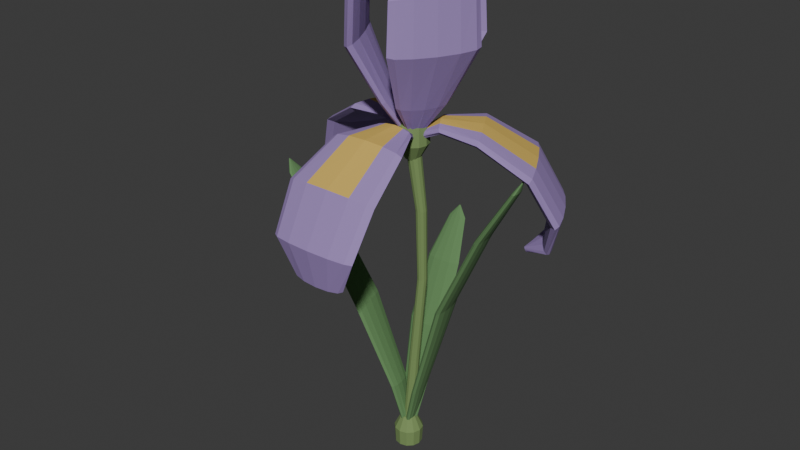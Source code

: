 # Source: source.blend  (saved by Blender 4.3.34; exported with 4.5.12 LTS)
import bpy
from mathutils import Matrix  # noqa: F401  (used for matrix-valued properties, if any)

bpy.ops.wm.read_factory_settings(use_empty=True)
scene = bpy.context.scene
scene.name = 'Scene'

# ---- collections
col_collection = bpy.data.collections.new('Collection'); scene.collection.children.link(col_collection)

# ---- materials (node trees are filled in below, after node groups)
mat_mutedgreenirisstalk = bpy.data.materials.new('MutedGreenIrisStalk')
mat_mutedgreenirisstalk.diffuse_color = (0.19, 0.29, 0.1, 1.0)
mat_deepgreenswordleaves = bpy.data.materials.new('DeepGreenSwordLeaves')
mat_deepgreenswordleaves.diffuse_color = (0.12, 0.25, 0.095, 1.0)
mat_softvioletthickpetals = bpy.data.materials.new('SoftVioletThickPetals')
mat_softvioletthickpetals.diffuse_color = (0.34, 0.23, 0.52, 1.0)
mat_smallmutedgoldenfallmark = bpy.data.materials.new('SmallMutedGoldenFallMark')
mat_smallmutedgoldenfallmark.diffuse_color = (0.68, 0.46, 0.1, 1.0)

# ---- material node trees
mat_mutedgreenirisstalk.use_nodes = True; mat_mutedgreenirisstalk.node_tree.nodes.clear()
_N = mat_mutedgreenirisstalk.node_tree.nodes; _L = mat_mutedgreenirisstalk.node_tree.links
n0 = _N.new('ShaderNodeBsdfPrincipled'); n0.name = 'Principled BSDF'; n0.location = (10, 300)
n0.inputs[0].default_value = (0.19, 0.29, 0.1, 1.0)
n0.inputs[2].default_value = 0.94
n1 = _N.new('ShaderNodeOutputMaterial'); n1.name = 'Material Output'; n1.location = (300, 300)
_L.new(n0.outputs[0], n1.inputs[0])
n1.is_active_output = True
mat_deepgreenswordleaves.use_nodes = True; mat_deepgreenswordleaves.node_tree.nodes.clear()
_N = mat_deepgreenswordleaves.node_tree.nodes; _L = mat_deepgreenswordleaves.node_tree.links
n0 = _N.new('ShaderNodeBsdfPrincipled'); n0.name = 'Principled BSDF'; n0.location = (10, 300)
n0.inputs[0].default_value = (0.12, 0.25, 0.095, 1.0)
n0.inputs[2].default_value = 0.93
n1 = _N.new('ShaderNodeOutputMaterial'); n1.name = 'Material Output'; n1.location = (300, 300)
_L.new(n0.outputs[0], n1.inputs[0])
n1.is_active_output = True
mat_softvioletthickpetals.use_nodes = True; mat_softvioletthickpetals.node_tree.nodes.clear()
_N = mat_softvioletthickpetals.node_tree.nodes; _L = mat_softvioletthickpetals.node_tree.links
n0 = _N.new('ShaderNodeBsdfPrincipled'); n0.name = 'Principled BSDF'; n0.location = (10, 300)
n0.inputs[0].default_value = (0.34, 0.23, 0.52, 1.0)
n0.inputs[2].default_value = 0.93
n1 = _N.new('ShaderNodeOutputMaterial'); n1.name = 'Material Output'; n1.location = (300, 300)
_L.new(n0.outputs[0], n1.inputs[0])
n1.is_active_output = True
mat_smallmutedgoldenfallmark.use_nodes = True; mat_smallmutedgoldenfallmark.node_tree.nodes.clear()
_N = mat_smallmutedgoldenfallmark.node_tree.nodes; _L = mat_smallmutedgoldenfallmark.node_tree.links
n0 = _N.new('ShaderNodeBsdfPrincipled'); n0.name = 'Principled BSDF'; n0.location = (10, 300)
n0.inputs[0].default_value = (0.68, 0.46, 0.1, 1.0)
n0.inputs[2].default_value = 0.94
n1 = _N.new('ShaderNodeOutputMaterial'); n1.name = 'Material Output'; n1.location = (300, 300)
_L.new(n0.outputs[0], n1.inputs[0])
n1.is_active_output = True

# ---- world
world_world = bpy.data.worlds.new('World'); scene.world = world_world
world_world.use_nodes = True; world_world.node_tree.nodes.clear()
_N = world_world.node_tree.nodes; _L = world_world.node_tree.links
n0 = _N.new('ShaderNodeOutputWorld'); n0.name = 'World Output'; n0.location = (300, 300)
n1 = _N.new('ShaderNodeBackground'); n1.name = 'Background'; n1.location = (10, 300)
n1.inputs[0].default_value = (0.05088, 0.05088, 0.05088, 1.0)
_L.new(n1.outputs[0], n0.inputs[0])
n0.is_active_output = True
world_world.color = (0.05088, 0.05088, 0.05088)
world_world.sun_shadow_jitter_overblur = 0.0

# ---- meshes
me_wholesmallirisbasalcrown = bpy.data.meshes.new('WholeSmallIrisBasalCrown')
me_wholesmallirisbasalcrown.from_pydata([(0.03587, 0.05687, 0.0), (0.02985, 0.07937, 0.0), (0.01337, 0.09584, 0.0), (-0.009125, 0.1019, 0.0), (-0.03163, 0.09584, 0.0), (-0.0481, 0.07937, 0.0), (-0.05413, 0.05687, 0.0), (-0.0481, 0.03437, 0.0), (-0.03163, 0.0179, 0.0), (-0.009125, 0.01187, 0.0), (0.01337, 0.0179, 0.0), (0.02985, 0.03437, 0.0), (0.03887, 0.05687, 0.055), (0.03244, 0.08087, 0.055), (0.01487, 0.09844, 0.055), (-0.009125, 0.1049, 0.055), (-0.03313, 0.09844, 0.055), (-0.05069, 0.08087, 0.055), (-0.05713, 0.05687, 0.055), (-0.05069, 0.03287, 0.055), (-0.03313, 0.0153, 0.055), (-0.009125, 0.008868, 0.055), (0.01487, 0.0153, 0.055), (0.03244, 0.03287, 0.055), (0.01687, 0.05687, 0.1), (0.01339, 0.06987, 0.1), (0.003875, 0.07938, 0.1), (-0.009125, 0.08287, 0.1), (-0.02213, 0.07938, 0.1), (-0.03164, 0.06987, 0.1), (-0.03513, 0.05687, 0.1), (-0.03164, 0.04387, 0.1), (-0.02213, 0.03435, 0.1), (-0.009125, 0.03087, 0.1), (0.003875, 0.03435, 0.1), (0.01339, 0.04387, 0.1)], [], [(11, 10, 9, 8, 7, 6, 5, 4, 3, 2, 1, 0), (24, 25, 26, 27, 28, 29, 30, 31, 32, 33, 34, 35), (0, 1, 13, 12), (1, 2, 14, 13), (2, 3, 15, 14), (3, 4, 16, 15), (4, 5, 17, 16), (5, 6, 18, 17), (6, 7, 19, 18), (7, 8, 20, 19), (8, 9, 21, 20), (9, 10, 22, 21), (10, 11, 23, 22), (11, 0, 12, 23), (12, 13, 25, 24), (13, 14, 26, 25), (14, 15, 27, 26), (15, 16, 28, 27), (16, 17, 29, 28), (17, 18, 30, 29), (18, 19, 31, 30), (19, 20, 32, 31), (20, 21, 33, 32), (21, 22, 34, 33), (22, 23, 35, 34), (23, 12, 24, 35)])
me_wholesmallirisbasalcrown.materials.append(mat_mutedgreenirisstalk)
me_wholesmallirisbasalcrown.materials.append(mat_deepgreenswordleaves)
me_wholesmallirisbasalcrown.materials.append(mat_softvioletthickpetals)
me_wholesmallirisbasalcrown.materials.append(mat_smallmutedgoldenfallmark)
me_wholesmallirisbasalcrown.update()
me_wholegentlybentirisflowerstalk = bpy.data.meshes.new('WholeGentlyBentIrisFlowerStalk')
me_wholegentlybentirisflowerstalk.from_pydata([(0.01087, 0.05687, 0.045), (0.008195, 0.06687, 0.045), (0.0008747, 0.07419, 0.045), (-0.009125, 0.07687, 0.045), (-0.01913, 0.07419, 0.045), (-0.02645, 0.06687, 0.045), (-0.02913, 0.05687, 0.045), (-0.02645, 0.04687, 0.045), (-0.01913, 0.03955, 0.045), (-0.009125, 0.03687, 0.045), (0.0008747, 0.03955, 0.045), (0.008195, 0.04687, 0.045), (0.02187, 0.06687, 0.32), (0.0196, 0.07537, 0.32), (0.01337, 0.08159, 0.32), (0.004875, 0.08387, 0.32), (-0.003625, 0.08159, 0.32), (-0.009848, 0.07537, 0.32), (-0.01213, 0.06687, 0.32), (-0.009848, 0.05837, 0.32), (-0.003625, 0.05215, 0.32), (0.004875, 0.04987, 0.32), (0.01337, 0.05215, 0.32), (0.0196, 0.05837, 0.32), (0.04187, 0.07687, 0.62), (0.03973, 0.08487, 0.62), (0.03387, 0.09072, 0.62), (0.02587, 0.09287, 0.62), (0.01787, 0.09072, 0.62), (0.01202, 0.08487, 0.62), (0.009875, 0.07687, 0.62), (0.01202, 0.06887, 0.62), (0.01787, 0.06301, 0.62), (0.02587, 0.06087, 0.62), (0.03387, 0.06301, 0.62), (0.03973, 0.06887, 0.62), (0.04387, 0.06887, 0.86), (0.04146, 0.07787, 0.86), (0.03487, 0.08446, 0.86), (0.02587, 0.08687, 0.86), (0.01687, 0.08446, 0.86), (0.01029, 0.07787, 0.86), (0.007875, 0.06887, 0.86), (0.01029, 0.05987, 0.86), (0.01687, 0.05328, 0.86), (0.02587, 0.05087, 0.86), (0.03487, 0.05328, 0.86), (0.04146, 0.05987, 0.86), (0.02487, 0.05687, 1.08), (0.02166, 0.06887, 1.08), (0.01287, 0.07765, 1.08), (0.0008747, 0.08087, 1.08), (-0.01113, 0.07765, 1.08), (-0.01991, 0.06887, 1.08), (-0.02313, 0.05687, 1.08), (-0.01991, 0.04487, 1.08), (-0.01113, 0.03608, 1.08), (0.0008747, 0.03287, 1.08), (0.01287, 0.03608, 1.08), (0.02166, 0.04487, 1.08)], [], [(11, 10, 9, 8, 7, 6, 5, 4, 3, 2, 1, 0), (48, 49, 50, 51, 52, 53, 54, 55, 56, 57, 58, 59), (0, 1, 13, 12), (1, 2, 14, 13), (2, 3, 15, 14), (3, 4, 16, 15), (4, 5, 17, 16), (5, 6, 18, 17), (6, 7, 19, 18), (7, 8, 20, 19), (8, 9, 21, 20), (9, 10, 22, 21), (10, 11, 23, 22), (11, 0, 12, 23), (12, 13, 25, 24), (13, 14, 26, 25), (14, 15, 27, 26), (15, 16, 28, 27), (16, 17, 29, 28), (17, 18, 30, 29), (18, 19, 31, 30), (19, 20, 32, 31), (20, 21, 33, 32), (21, 22, 34, 33), (22, 23, 35, 34), (23, 12, 24, 35), (24, 25, 37, 36), (25, 26, 38, 37), (26, 27, 39, 38), (27, 28, 40, 39), (28, 29, 41, 40), (29, 30, 42, 41), (30, 31, 43, 42), (31, 32, 44, 43), (32, 33, 45, 44), (33, 34, 46, 45), (34, 35, 47, 46), (35, 24, 36, 47), (36, 37, 49, 48), (37, 38, 50, 49), (38, 39, 51, 50), (39, 40, 52, 51), (40, 41, 53, 52), (41, 42, 54, 53), (42, 43, 55, 54), (43, 44, 56, 55), (44, 45, 57, 56), (45, 46, 58, 57), (46, 47, 59, 58), (47, 36, 48, 59)])
me_wholegentlybentirisflowerstalk.materials.append(mat_mutedgreenirisstalk)
me_wholegentlybentirisflowerstalk.materials.append(mat_deepgreenswordleaves)
me_wholegentlybentirisflowerstalk.materials.append(mat_softvioletthickpetals)
me_wholegentlybentirisflowerstalk.materials.append(mat_smallmutedgoldenfallmark)
me_wholegentlybentirisflowerstalk.update()
me_wholesmallirisflowerreceptacle = bpy.data.meshes.new('WholeSmallIrisFlowerReceptacle')
me_wholesmallirisflowerreceptacle.from_pydata([(0.02387, 0.05687, 1.03), (0.02079, 0.06837, 1.03), (0.01237, 0.07679, 1.03), (0.0008747, 0.07987, 1.03), (-0.01063, 0.07679, 1.03), (-0.01904, 0.06837, 1.03), (-0.02213, 0.05687, 1.03), (-0.01904, 0.04537, 1.03), (-0.01063, 0.03695, 1.03), (0.0008747, 0.03387, 1.03), (0.01237, 0.03695, 1.03), (0.02079, 0.04537, 1.03), (0.05287, 0.05687, 1.08), (0.04591, 0.08287, 1.08), (0.02687, 0.1019, 1.08), (0.0008747, 0.1089, 1.08), (-0.02513, 0.1019, 1.08), (-0.04416, 0.08287, 1.08), (-0.05113, 0.05687, 1.08), (-0.04416, 0.03087, 1.08), (-0.02513, 0.01183, 1.08), (0.0008747, 0.004868, 1.08), (0.02687, 0.01183, 1.08), (0.04591, 0.03087, 1.08), (0.05087, 0.05687, 1.14), (0.04418, 0.08187, 1.14), (0.02587, 0.1002, 1.14), (0.0008747, 0.1069, 1.14), (-0.02413, 0.1002, 1.14), (-0.04243, 0.08187, 1.14), (-0.04913, 0.05687, 1.14), (-0.04243, 0.03187, 1.14), (-0.02413, 0.01357, 1.14), (0.0008747, 0.006868, 1.14), (0.02587, 0.01357, 1.14), (0.04418, 0.03187, 1.14), (0.02587, 0.05687, 1.17), (0.02253, 0.06937, 1.17), (0.01337, 0.07852, 1.17), (0.0008747, 0.08187, 1.17), (-0.01163, 0.07852, 1.17), (-0.02078, 0.06937, 1.17), (-0.02413, 0.05687, 1.17), (-0.02078, 0.04437, 1.17), (-0.01163, 0.03522, 1.17), (0.0008747, 0.03187, 1.17), (0.01337, 0.03522, 1.17), (0.02253, 0.04437, 1.17)], [], [(11, 10, 9, 8, 7, 6, 5, 4, 3, 2, 1, 0), (36, 37, 38, 39, 40, 41, 42, 43, 44, 45, 46, 47), (0, 1, 13, 12), (1, 2, 14, 13), (2, 3, 15, 14), (3, 4, 16, 15), (4, 5, 17, 16), (5, 6, 18, 17), (6, 7, 19, 18), (7, 8, 20, 19), (8, 9, 21, 20), (9, 10, 22, 21), (10, 11, 23, 22), (11, 0, 12, 23), (12, 13, 25, 24), (13, 14, 26, 25), (14, 15, 27, 26), (15, 16, 28, 27), (16, 17, 29, 28), (17, 18, 30, 29), (18, 19, 31, 30), (19, 20, 32, 31), (20, 21, 33, 32), (21, 22, 34, 33), (22, 23, 35, 34), (23, 12, 24, 35), (24, 25, 37, 36), (25, 26, 38, 37), (26, 27, 39, 38), (27, 28, 40, 39), (28, 29, 41, 40), (29, 30, 42, 41), (30, 31, 43, 42), (31, 32, 44, 43), (32, 33, 45, 44), (33, 34, 46, 45), (34, 35, 47, 46), (35, 24, 36, 47)])
me_wholesmallirisflowerreceptacle.materials.append(mat_mutedgreenirisstalk)
me_wholesmallirisflowerreceptacle.materials.append(mat_deepgreenswordleaves)
me_wholesmallirisflowerreceptacle.materials.append(mat_softvioletthickpetals)
me_wholesmallirisflowerreceptacle.materials.append(mat_smallmutedgoldenfallmark)
me_wholesmallirisflowerreceptacle.update()
me_wholereflexeddroopingirisfall0 = bpy.data.meshes.new('WholeReflexedDroopingIrisFall0')
me_wholereflexeddroopingirisfall0.from_pydata([(0.01887, 0.04287, 1.1), (0.01646, 0.04655, 1.107), (0.009875, 0.04924, 1.111), (0.0008747, 0.05023, 1.113), (-0.008125, 0.04924, 1.111), (-0.01471, 0.04655, 1.107), (-0.01713, 0.04287, 1.1), (-0.01471, 0.03919, 1.093), (-0.008125, 0.03649, 1.089), (0.0008747, 0.03551, 1.087), (0.009875, 0.03649, 1.089), (0.01646, 0.03919, 1.093), (0.06487, -0.02813, 1.14), (0.0563, -0.0267, 1.149), (0.03287, -0.02565, 1.155), (0.0008747, -0.02527, 1.158), (-0.03113, -0.02565, 1.155), (-0.05455, -0.0267, 1.149), (-0.06313, -0.02813, 1.14), (-0.05455, -0.02957, 1.131), (-0.03113, -0.03061, 1.125), (0.0008747, -0.031, 1.122), (0.03287, -0.03061, 1.125), (0.0563, -0.02957, 1.131), (0.1259, -0.1431, 1.13), (0.1091, -0.147, 1.14), (0.06337, -0.1499, 1.148), (0.0008747, -0.1509, 1.151), (-0.06163, -0.1499, 1.148), (-0.1074, -0.147, 1.14), (-0.1241, -0.1431, 1.13), (-0.1074, -0.1392, 1.12), (-0.06163, -0.1364, 1.112), (0.0008747, -0.1354, 1.109), (0.06337, -0.1364, 1.112), (0.1091, -0.1392, 1.12), (0.1559, -0.2931, 1.04), (0.1351, -0.3016, 1.048), (0.07837, -0.3078, 1.055), (0.0008747, -0.3101, 1.057), (-0.07663, -0.3078, 1.055), (-0.1334, -0.3016, 1.048), (-0.1541, -0.2931, 1.04), (-0.1334, -0.2846, 1.032), (-0.07663, -0.2784, 1.025), (0.0008747, -0.2762, 1.023), (0.07837, -0.2784, 1.025), (0.1351, -0.2846, 1.032), (0.1459, -0.3731, 0.9), (0.1264, -0.3853, 0.9029), (0.07337, -0.3942, 0.9051), (0.0008747, -0.3974, 0.9058), (-0.07163, -0.3942, 0.9051), (-0.1247, -0.3853, 0.9029), (-0.1441, -0.3731, 0.9), (-0.1247, -0.361, 0.8971), (-0.07163, -0.3521, 0.8949), (0.0008747, -0.3488, 0.8942), (0.07337, -0.3521, 0.8949), (0.1264, -0.361, 0.8971), (0.09087, -0.3531, 0.79), (0.07882, -0.3613, 0.7852), (0.04587, -0.3673, 0.7817), (0.0008747, -0.3695, 0.7804), (-0.04413, -0.3673, 0.7817), (-0.07707, -0.3613, 0.7852), (-0.08913, -0.3531, 0.79), (-0.07707, -0.3449, 0.7948), (-0.04413, -0.3389, 0.7983), (0.0008747, -0.3367, 0.7996), (0.04587, -0.3389, 0.7983), (0.07882, -0.3449, 0.7948), (0.01087, -0.2881, 0.755), (0.009535, -0.2903, 0.751), (0.005875, -0.2918, 0.7481), (0.0008747, -0.2924, 0.7471), (-0.004125, -0.2918, 0.7481), (-0.007786, -0.2903, 0.751), (-0.009125, -0.2881, 0.755), (-0.007786, -0.286, 0.759), (-0.004125, -0.2844, 0.7619), (0.0008747, -0.2839, 0.7629), (0.005875, -0.2844, 0.7619), (0.009535, -0.286, 0.759)], [], [(11, 10, 9, 8, 7, 6, 5, 4, 3, 2, 1, 0), (72, 73, 74, 75, 76, 77, 78, 79, 80, 81, 82, 83), (0, 1, 13, 12), (1, 2, 14, 13), (2, 3, 15, 14), (3, 4, 16, 15), (4, 5, 17, 16), (5, 6, 18, 17), (6, 7, 19, 18), (7, 8, 20, 19), (8, 9, 21, 20), (9, 10, 22, 21), (10, 11, 23, 22), (11, 0, 12, 23), (12, 13, 25, 24), (13, 14, 26, 25), (14, 15, 27, 26), (15, 16, 28, 27), (16, 17, 29, 28), (17, 18, 30, 29), (18, 19, 31, 30), (19, 20, 32, 31), (20, 21, 33, 32), (21, 22, 34, 33), (22, 23, 35, 34), (23, 12, 24, 35), (24, 25, 37, 36), (25, 26, 38, 37), (26, 27, 39, 38), (27, 28, 40, 39), (28, 29, 41, 40), (29, 30, 42, 41), (30, 31, 43, 42), (31, 32, 44, 43), (32, 33, 45, 44), (33, 34, 46, 45), (34, 35, 47, 46), (35, 24, 36, 47), (36, 37, 49, 48), (37, 38, 50, 49), (38, 39, 51, 50), (39, 40, 52, 51), (40, 41, 53, 52), (41, 42, 54, 53), (42, 43, 55, 54), (43, 44, 56, 55), (44, 45, 57, 56), (45, 46, 58, 57), (46, 47, 59, 58), (47, 36, 48, 59), (48, 49, 61, 60), (49, 50, 62, 61), (50, 51, 63, 62), (51, 52, 64, 63), (52, 53, 65, 64), (53, 54, 66, 65), (54, 55, 67, 66), (55, 56, 68, 67), (56, 57, 69, 68), (57, 58, 70, 69), (58, 59, 71, 70), (59, 48, 60, 71), (60, 61, 73, 72), (61, 62, 74, 73), (62, 63, 75, 74), (63, 64, 76, 75), (64, 65, 77, 76), (65, 66, 78, 77), (66, 67, 79, 78), (67, 68, 80, 79), (68, 69, 81, 80), (69, 70, 82, 81), (70, 71, 83, 82), (71, 60, 72, 83)])
me_wholereflexeddroopingirisfall0.polygons.foreach_set('material_index', [2, 2, 2, 2, 3, 3, 2, 2, 2, 2, 2, 2, 2, 2, 2, 2, 3, 3, 2, 2, 2, 2, 2, 2, 2, 2, 2, 2, 3, 3, 2, 2, 2, 2, 2, 2, 2, 2, 2, 2, 2, 2, 2, 2, 2, 2, 2, 2, 2, 2, 2, 2, 2, 2, 2, 2, 2, 2, 2, 2, 2, 2, 2, 2, 2, 2, 2, 2, 2, 2, 2, 2, 2, 2])
me_wholereflexeddroopingirisfall0.materials.append(mat_mutedgreenirisstalk)
me_wholereflexeddroopingirisfall0.materials.append(mat_deepgreenswordleaves)
me_wholereflexeddroopingirisfall0.materials.append(mat_softvioletthickpetals)
me_wholereflexeddroopingirisfall0.materials.append(mat_smallmutedgoldenfallmark)
me_wholereflexeddroopingirisfall0.update()
me_wholeinwardarchinguprightirispetal0 = bpy.data.meshes.new('WholeInwardArchingUprightIrisPetal0')
me_wholeinwardarchinguprightirispetal0.from_pydata([(0.022, 0.06546, 1.11), (0.01511, 0.06665, 1.114), (0.007661, 0.06334, 1.116), (0.001639, 0.05643, 1.117), (-0.001339, 0.04775, 1.116), (-0.0004754, 0.03965, 1.114), (0.003999, 0.03428, 1.11), (0.01089, 0.03309, 1.106), (0.01834, 0.03639, 1.104), (0.02436, 0.04331, 1.103), (0.02734, 0.05198, 1.104), (0.02647, 0.06009, 1.106), (0.1058, 0.08865, 1.22), (0.09312, 0.08361, 1.224), (0.0731, 0.06136, 1.227), (0.05113, 0.02785, 1.229), (0.0331, -0.007925, 1.227), (0.02384, -0.03639, 1.224), (0.02583, -0.04991, 1.22), (0.03853, -0.04487, 1.216), (0.05855, -0.02262, 1.213), (0.08052, 0.01088, 1.211), (0.09855, 0.04666, 1.213), (0.1078, 0.07513, 1.216), (0.2079, 0.09551, 1.4), (0.1887, 0.08545, 1.403), (0.1562, 0.04629, 1.405), (0.1192, -0.01147, 1.406), (0.0877, -0.07235, 1.405), (0.07002, -0.1201, 1.403), (0.07094, -0.1418, 1.4), (0.09022, -0.1317, 1.397), (0.1227, -0.09255, 1.395), (0.1596, -0.03479, 1.394), (0.1912, 0.02609, 1.395), (0.2089, 0.07379, 1.397), (0.2001, 0.09195, 1.55), (0.181, 0.08287, 1.546), (0.1496, 0.04605, 1.544), (0.1143, -0.008632, 1.543), (0.08461, -0.06653, 1.544), (0.06842, -0.1121, 1.546), (0.07011, -0.1332, 1.55), (0.08921, -0.1241, 1.554), (0.1206, -0.08732, 1.556), (0.1559, -0.03263, 1.557), (0.1856, 0.02527, 1.556), (0.2018, 0.07087, 1.554), (0.1163, 0.07682, 1.64), (0.1054, 0.07153, 1.633), (0.08732, 0.05026, 1.627), (0.06699, 0.0187, 1.625), (0.04982, -0.01469, 1.627), (0.04043, -0.04097, 1.633), (0.04132, -0.05308, 1.64), (0.05225, -0.0478, 1.647), (0.07031, -0.02652, 1.653), (0.09064, 0.00504, 1.655), (0.1078, 0.03843, 1.653), (0.1172, 0.0647, 1.647), (0.04544, 0.03806, 1.65), (0.04434, 0.03777, 1.647), (0.04273, 0.03617, 1.644), (0.04104, 0.03368, 1.643), (0.03973, 0.03097, 1.644), (0.03914, 0.02877, 1.647), (0.03944, 0.02767, 1.65), (0.04055, 0.02796, 1.653), (0.04216, 0.02957, 1.656), (0.04385, 0.03206, 1.657), (0.04516, 0.03476, 1.656), (0.04574, 0.03696, 1.653)], [], [(11, 10, 9, 8, 7, 6, 5, 4, 3, 2, 1, 0), (60, 61, 62, 63, 64, 65, 66, 67, 68, 69, 70, 71), (0, 1, 13, 12), (1, 2, 14, 13), (2, 3, 15, 14), (3, 4, 16, 15), (4, 5, 17, 16), (5, 6, 18, 17), (6, 7, 19, 18), (7, 8, 20, 19), (8, 9, 21, 20), (9, 10, 22, 21), (10, 11, 23, 22), (11, 0, 12, 23), (12, 13, 25, 24), (13, 14, 26, 25), (14, 15, 27, 26), (15, 16, 28, 27), (16, 17, 29, 28), (17, 18, 30, 29), (18, 19, 31, 30), (19, 20, 32, 31), (20, 21, 33, 32), (21, 22, 34, 33), (22, 23, 35, 34), (23, 12, 24, 35), (24, 25, 37, 36), (25, 26, 38, 37), (26, 27, 39, 38), (27, 28, 40, 39), (28, 29, 41, 40), (29, 30, 42, 41), (30, 31, 43, 42), (31, 32, 44, 43), (32, 33, 45, 44), (33, 34, 46, 45), (34, 35, 47, 46), (35, 24, 36, 47), (36, 37, 49, 48), (37, 38, 50, 49), (38, 39, 51, 50), (39, 40, 52, 51), (40, 41, 53, 52), (41, 42, 54, 53), (42, 43, 55, 54), (43, 44, 56, 55), (44, 45, 57, 56), (45, 46, 58, 57), (46, 47, 59, 58), (47, 36, 48, 59), (48, 49, 61, 60), (49, 50, 62, 61), (50, 51, 63, 62), (51, 52, 64, 63), (52, 53, 65, 64), (53, 54, 66, 65), (54, 55, 67, 66), (55, 56, 68, 67), (56, 57, 69, 68), (57, 58, 70, 69), (58, 59, 71, 70), (59, 48, 60, 71)])
me_wholeinwardarchinguprightirispetal0.polygons.foreach_set('material_index', [2, 2, 2, 2, 2, 2, 2, 2, 2, 2, 2, 2, 2, 2, 2, 2, 2, 2, 2, 2, 2, 2, 2, 2, 2, 2, 2, 2, 2, 2, 2, 2, 2, 2, 2, 2, 2, 2, 2, 2, 2, 2, 2, 2, 2, 2, 2, 2, 2, 2, 2, 2, 2, 2, 2, 2, 2, 2, 2, 2, 2, 2])
me_wholeinwardarchinguprightirispetal0.materials.append(mat_mutedgreenirisstalk)
me_wholeinwardarchinguprightirispetal0.materials.append(mat_deepgreenswordleaves)
me_wholeinwardarchinguprightirispetal0.materials.append(mat_softvioletthickpetals)
me_wholeinwardarchinguprightirispetal0.materials.append(mat_smallmutedgoldenfallmark)
me_wholeinwardarchinguprightirispetal0.update()
me_wholereflexeddroopingirisfall1 = bpy.data.meshes.new('WholeReflexedDroopingIrisFall1')
me_wholereflexeddroopingirisfall1.from_pydata([(0.003999, 0.07946, 1.1), (0.002017, 0.07553, 1.107), (0.002977, 0.06847, 1.111), (0.006623, 0.06019, 1.113), (0.01198, 0.05289, 1.111), (0.01761, 0.04853, 1.107), (0.022, 0.04828, 1.1), (0.02398, 0.05221, 1.093), (0.02302, 0.05926, 1.089), (0.01938, 0.06755, 1.087), (0.01402, 0.07485, 1.089), (0.008393, 0.07921, 1.093), (0.04249, 0.1548, 1.14), (0.04553, 0.1467, 1.149), (0.05634, 0.1258, 1.155), (0.072, 0.09793, 1.158), (0.08834, 0.07041, 1.155), (0.101, 0.05065, 1.149), (0.1065, 0.04394, 1.14), (0.1034, 0.05208, 1.131), (0.09264, 0.0729, 1.125), (0.07697, 0.1008, 1.122), (0.06064, 0.1283, 1.125), (0.04802, 0.1481, 1.131), (0.1116, 0.2651, 1.13), (0.1233, 0.2526, 1.14), (0.1487, 0.2144, 1.148), (0.1808, 0.1608, 1.151), (0.2112, 0.1061, 1.148), (0.2316, 0.06506, 1.14), (0.2366, 0.04861, 1.13), (0.2248, 0.06118, 1.12), (0.1995, 0.09938, 1.112), (0.1674, 0.153, 1.109), (0.137, 0.2076, 1.112), (0.1166, 0.2487, 1.12), (0.2265, 0.3661, 1.04), (0.2442, 0.3524, 1.048), (0.278, 0.3063, 1.055), (0.3187, 0.2404, 1.057), (0.3555, 0.1721, 1.055), (0.3784, 0.1199, 1.048), (0.3815, 0.09763, 1.04), (0.3638, 0.1114, 1.032), (0.33, 0.1574, 1.025), (0.2893, 0.2234, 1.023), (0.2525, 0.2916, 1.025), (0.2295, 0.3439, 1.032), (0.3008, 0.3974, 0.9), (0.321, 0.3867, 0.9029), (0.3552, 0.3452, 0.9051), (0.3943, 0.284, 0.9058), (0.4277, 0.2196, 0.9051), (0.4466, 0.1692, 0.9029), (0.4458, 0.1463, 0.9), (0.4255, 0.157, 0.8971), (0.3913, 0.1986, 0.8949), (0.3522, 0.2597, 0.8942), (0.3188, 0.3241, 0.8949), (0.3, 0.3745, 0.8971), (0.3109, 0.3398, 0.79), (0.3241, 0.3335, 0.7852), (0.3457, 0.3079, 0.7817), (0.3701, 0.2701, 0.7804), (0.3907, 0.23, 0.7817), (0.402, 0.1985, 0.7852), (0.4009, 0.1839, 0.79), (0.3878, 0.1903, 0.7948), (0.3662, 0.2158, 0.7983), (0.3417, 0.2537, 0.7996), (0.3212, 0.2937, 0.7983), (0.3099, 0.3253, 0.7948), (0.2947, 0.238, 0.755), (0.2972, 0.2379, 0.751), (0.3004, 0.2355, 0.7481), (0.3033, 0.2315, 0.7471), (0.3054, 0.2269, 0.7481), (0.3058, 0.2229, 0.751), (0.3047, 0.2207, 0.755), (0.3021, 0.2208, 0.759), (0.299, 0.2232, 0.7619), (0.296, 0.2272, 0.7629), (0.294, 0.2319, 0.7619), (0.2935, 0.2358, 0.759)], [], [(11, 10, 9, 8, 7, 6, 5, 4, 3, 2, 1, 0), (72, 73, 74, 75, 76, 77, 78, 79, 80, 81, 82, 83), (0, 1, 13, 12), (1, 2, 14, 13), (2, 3, 15, 14), (3, 4, 16, 15), (4, 5, 17, 16), (5, 6, 18, 17), (6, 7, 19, 18), (7, 8, 20, 19), (8, 9, 21, 20), (9, 10, 22, 21), (10, 11, 23, 22), (11, 0, 12, 23), (12, 13, 25, 24), (13, 14, 26, 25), (14, 15, 27, 26), (15, 16, 28, 27), (16, 17, 29, 28), (17, 18, 30, 29), (18, 19, 31, 30), (19, 20, 32, 31), (20, 21, 33, 32), (21, 22, 34, 33), (22, 23, 35, 34), (23, 12, 24, 35), (24, 25, 37, 36), (25, 26, 38, 37), (26, 27, 39, 38), (27, 28, 40, 39), (28, 29, 41, 40), (29, 30, 42, 41), (30, 31, 43, 42), (31, 32, 44, 43), (32, 33, 45, 44), (33, 34, 46, 45), (34, 35, 47, 46), (35, 24, 36, 47), (36, 37, 49, 48), (37, 38, 50, 49), (38, 39, 51, 50), (39, 40, 52, 51), (40, 41, 53, 52), (41, 42, 54, 53), (42, 43, 55, 54), (43, 44, 56, 55), (44, 45, 57, 56), (45, 46, 58, 57), (46, 47, 59, 58), (47, 36, 48, 59), (48, 49, 61, 60), (49, 50, 62, 61), (50, 51, 63, 62), (51, 52, 64, 63), (52, 53, 65, 64), (53, 54, 66, 65), (54, 55, 67, 66), (55, 56, 68, 67), (56, 57, 69, 68), (57, 58, 70, 69), (58, 59, 71, 70), (59, 48, 60, 71), (60, 61, 73, 72), (61, 62, 74, 73), (62, 63, 75, 74), (63, 64, 76, 75), (64, 65, 77, 76), (65, 66, 78, 77), (66, 67, 79, 78), (67, 68, 80, 79), (68, 69, 81, 80), (69, 70, 82, 81), (70, 71, 83, 82), (71, 60, 72, 83)])
me_wholereflexeddroopingirisfall1.polygons.foreach_set('material_index', [2, 2, 2, 2, 3, 3, 2, 2, 2, 2, 2, 2, 2, 2, 2, 2, 3, 3, 2, 2, 2, 2, 2, 2, 2, 2, 2, 2, 3, 3, 2, 2, 2, 2, 2, 2, 2, 2, 2, 2, 2, 2, 2, 2, 2, 2, 2, 2, 2, 2, 2, 2, 2, 2, 2, 2, 2, 2, 2, 2, 2, 2, 2, 2, 2, 2, 2, 2, 2, 2, 2, 2, 2, 2])
me_wholereflexeddroopingirisfall1.materials.append(mat_mutedgreenirisstalk)
me_wholereflexeddroopingirisfall1.materials.append(mat_deepgreenswordleaves)
me_wholereflexeddroopingirisfall1.materials.append(mat_softvioletthickpetals)
me_wholereflexeddroopingirisfall1.materials.append(mat_smallmutedgoldenfallmark)
me_wholereflexeddroopingirisfall1.update()
me_wholeinwardarchinguprightirispetal1 = bpy.data.meshes.new('WholeInwardArchingUprightIrisPetal1')
me_wholeinwardarchinguprightirispetal1.from_pydata([(-0.01713, 0.07087, 1.11), (-0.01471, 0.06431, 1.114), (-0.008125, 0.05951, 1.116), (0.0008747, 0.05775, 1.117), (0.009875, 0.05951, 1.116), (0.01646, 0.06431, 1.114), (0.01887, 0.07087, 1.11), (0.01646, 0.07743, 1.106), (0.009875, 0.08223, 1.104), (0.0008747, 0.08399, 1.103), (-0.008125, 0.08223, 1.104), (-0.01471, 0.07743, 1.106), (-0.07913, 0.1319, 1.22), (-0.06841, 0.1234, 1.224), (-0.03913, 0.1172, 1.227), (0.0008747, 0.1149, 1.229), (0.04087, 0.1172, 1.227), (0.07016, 0.1234, 1.224), (0.08087, 0.1319, 1.22), (0.07016, 0.1404, 1.216), (0.04087, 0.1466, 1.213), (0.0008747, 0.1488, 1.211), (-0.03913, 0.1466, 1.213), (-0.06841, 0.1404, 1.216), (-0.1361, 0.2169, 1.4), (-0.1178, 0.2052, 1.403), (-0.06763, 0.1967, 1.405), (0.0008747, 0.1935, 1.406), (0.06937, 0.1967, 1.405), (0.1195, 0.2052, 1.403), (0.1379, 0.2169, 1.4), (0.1195, 0.2285, 1.397), (0.06937, 0.2371, 1.395), (0.0008747, 0.2402, 1.394), (-0.06763, 0.2371, 1.395), (-0.1178, 0.2285, 1.397), (-0.1291, 0.2119, 1.55), (-0.1117, 0.1999, 1.546), (-0.06413, 0.1911, 1.544), (0.0008747, 0.1879, 1.543), (0.06587, 0.1911, 1.544), (0.1135, 0.1999, 1.546), (0.1309, 0.2119, 1.55), (0.1135, 0.2239, 1.554), (0.06587, 0.2327, 1.556), (0.0008747, 0.2359, 1.557), (-0.06413, 0.2327, 1.556), (-0.1117, 0.2239, 1.554), (-0.07413, 0.1469, 1.64), (-0.06408, 0.14, 1.633), (-0.03663, 0.135, 1.627), (0.0008747, 0.1332, 1.625), (0.03837, 0.135, 1.627), (0.06583, 0.14, 1.633), (0.07587, 0.1469, 1.64), (0.06583, 0.1537, 1.647), (0.03837, 0.1587, 1.653), (0.0008747, 0.1605, 1.655), (-0.03663, 0.1587, 1.653), (-0.06408, 0.1537, 1.647), (-0.005125, 0.1049, 1.65), (-0.004321, 0.1041, 1.647), (-0.002125, 0.1035, 1.644), (0.0008747, 0.1032, 1.643), (0.003875, 0.1035, 1.644), (0.006071, 0.1041, 1.647), (0.006875, 0.1049, 1.65), (0.006071, 0.1057, 1.653), (0.003875, 0.1063, 1.656), (0.0008747, 0.1065, 1.657), (-0.002125, 0.1063, 1.656), (-0.004321, 0.1057, 1.653)], [], [(11, 10, 9, 8, 7, 6, 5, 4, 3, 2, 1, 0), (60, 61, 62, 63, 64, 65, 66, 67, 68, 69, 70, 71), (0, 1, 13, 12), (1, 2, 14, 13), (2, 3, 15, 14), (3, 4, 16, 15), (4, 5, 17, 16), (5, 6, 18, 17), (6, 7, 19, 18), (7, 8, 20, 19), (8, 9, 21, 20), (9, 10, 22, 21), (10, 11, 23, 22), (11, 0, 12, 23), (12, 13, 25, 24), (13, 14, 26, 25), (14, 15, 27, 26), (15, 16, 28, 27), (16, 17, 29, 28), (17, 18, 30, 29), (18, 19, 31, 30), (19, 20, 32, 31), (20, 21, 33, 32), (21, 22, 34, 33), (22, 23, 35, 34), (23, 12, 24, 35), (24, 25, 37, 36), (25, 26, 38, 37), (26, 27, 39, 38), (27, 28, 40, 39), (28, 29, 41, 40), (29, 30, 42, 41), (30, 31, 43, 42), (31, 32, 44, 43), (32, 33, 45, 44), (33, 34, 46, 45), (34, 35, 47, 46), (35, 24, 36, 47), (36, 37, 49, 48), (37, 38, 50, 49), (38, 39, 51, 50), (39, 40, 52, 51), (40, 41, 53, 52), (41, 42, 54, 53), (42, 43, 55, 54), (43, 44, 56, 55), (44, 45, 57, 56), (45, 46, 58, 57), (46, 47, 59, 58), (47, 36, 48, 59), (48, 49, 61, 60), (49, 50, 62, 61), (50, 51, 63, 62), (51, 52, 64, 63), (52, 53, 65, 64), (53, 54, 66, 65), (54, 55, 67, 66), (55, 56, 68, 67), (56, 57, 69, 68), (57, 58, 70, 69), (58, 59, 71, 70), (59, 48, 60, 71)])
me_wholeinwardarchinguprightirispetal1.polygons.foreach_set('material_index', [2, 2, 2, 2, 2, 2, 2, 2, 2, 2, 2, 2, 2, 2, 2, 2, 2, 2, 2, 2, 2, 2, 2, 2, 2, 2, 2, 2, 2, 2, 2, 2, 2, 2, 2, 2, 2, 2, 2, 2, 2, 2, 2, 2, 2, 2, 2, 2, 2, 2, 2, 2, 2, 2, 2, 2, 2, 2, 2, 2, 2, 2])
me_wholeinwardarchinguprightirispetal1.materials.append(mat_mutedgreenirisstalk)
me_wholeinwardarchinguprightirispetal1.materials.append(mat_deepgreenswordleaves)
me_wholeinwardarchinguprightirispetal1.materials.append(mat_softvioletthickpetals)
me_wholeinwardarchinguprightirispetal1.materials.append(mat_smallmutedgoldenfallmark)
me_wholeinwardarchinguprightirispetal1.update()
me_wholereflexeddroopingirisfall2 = bpy.data.meshes.new('WholeReflexedDroopingIrisFall2')
me_wholereflexeddroopingirisfall2.from_pydata([(-0.02025, 0.04828, 1.1), (-0.01586, 0.04853, 1.107), (-0.01023, 0.05289, 1.111), (-0.004873, 0.06019, 1.113), (-0.001228, 0.06847, 1.111), (-0.0002673, 0.07553, 1.107), (-0.00225, 0.07946, 1.1), (-0.006644, 0.07921, 1.093), (-0.01227, 0.07485, 1.089), (-0.01763, 0.06755, 1.087), (-0.02127, 0.05926, 1.089), (-0.02223, 0.05221, 1.093), (-0.1047, 0.04394, 1.14), (-0.09921, 0.05065, 1.149), (-0.08659, 0.07041, 1.155), (-0.07026, 0.09793, 1.158), (-0.05459, 0.1258, 1.155), (-0.04378, 0.1467, 1.149), (-0.04074, 0.1548, 1.14), (-0.04627, 0.1481, 1.131), (-0.05889, 0.1283, 1.125), (-0.07522, 0.1008, 1.122), (-0.09089, 0.0729, 1.125), (-0.1017, 0.05208, 1.131), (-0.2348, 0.04861, 1.13), (-0.2298, 0.06506, 1.14), (-0.2094, 0.1061, 1.148), (-0.1791, 0.1608, 1.151), (-0.1469, 0.2144, 1.148), (-0.1216, 0.2526, 1.14), (-0.1098, 0.2651, 1.13), (-0.1148, 0.2487, 1.12), (-0.1353, 0.2076, 1.112), (-0.1656, 0.153, 1.109), (-0.1978, 0.09938, 1.112), (-0.2231, 0.06118, 1.12), (-0.3797, 0.09763, 1.04), (-0.3767, 0.1199, 1.048), (-0.3537, 0.1721, 1.055), (-0.3169, 0.2404, 1.057), (-0.2762, 0.3063, 1.055), (-0.2425, 0.3524, 1.048), (-0.2247, 0.3661, 1.04), (-0.2278, 0.3439, 1.032), (-0.2508, 0.2916, 1.025), (-0.2875, 0.2234, 1.023), (-0.3283, 0.1574, 1.025), (-0.362, 0.1114, 1.032), (-0.444, 0.1463, 0.9), (-0.4448, 0.1692, 0.9029), (-0.426, 0.2196, 0.9051), (-0.3926, 0.284, 0.9058), (-0.3535, 0.3452, 0.9051), (-0.3193, 0.3867, 0.9029), (-0.299, 0.3974, 0.9), (-0.2982, 0.3745, 0.8971), (-0.317, 0.3241, 0.8949), (-0.3505, 0.2597, 0.8942), (-0.3895, 0.1986, 0.8949), (-0.4238, 0.157, 0.8971), (-0.3992, 0.1839, 0.79), (-0.4003, 0.1985, 0.7852), (-0.389, 0.23, 0.7817), (-0.3684, 0.2701, 0.7804), (-0.344, 0.3079, 0.7817), (-0.3223, 0.3335, 0.7852), (-0.3092, 0.3398, 0.79), (-0.3081, 0.3253, 0.7948), (-0.3194, 0.2937, 0.7983), (-0.34, 0.2537, 0.7996), (-0.3644, 0.2158, 0.7983), (-0.3861, 0.1903, 0.7948), (-0.3029, 0.2207, 0.755), (-0.3041, 0.2229, 0.751), (-0.3036, 0.2269, 0.7481), (-0.3016, 0.2315, 0.7471), (-0.2986, 0.2355, 0.7481), (-0.2954, 0.2379, 0.751), (-0.2929, 0.238, 0.755), (-0.2917, 0.2358, 0.759), (-0.2922, 0.2319, 0.7619), (-0.2942, 0.2272, 0.7629), (-0.2972, 0.2232, 0.7619), (-0.3004, 0.2208, 0.759)], [], [(11, 10, 9, 8, 7, 6, 5, 4, 3, 2, 1, 0), (72, 73, 74, 75, 76, 77, 78, 79, 80, 81, 82, 83), (0, 1, 13, 12), (1, 2, 14, 13), (2, 3, 15, 14), (3, 4, 16, 15), (4, 5, 17, 16), (5, 6, 18, 17), (6, 7, 19, 18), (7, 8, 20, 19), (8, 9, 21, 20), (9, 10, 22, 21), (10, 11, 23, 22), (11, 0, 12, 23), (12, 13, 25, 24), (13, 14, 26, 25), (14, 15, 27, 26), (15, 16, 28, 27), (16, 17, 29, 28), (17, 18, 30, 29), (18, 19, 31, 30), (19, 20, 32, 31), (20, 21, 33, 32), (21, 22, 34, 33), (22, 23, 35, 34), (23, 12, 24, 35), (24, 25, 37, 36), (25, 26, 38, 37), (26, 27, 39, 38), (27, 28, 40, 39), (28, 29, 41, 40), (29, 30, 42, 41), (30, 31, 43, 42), (31, 32, 44, 43), (32, 33, 45, 44), (33, 34, 46, 45), (34, 35, 47, 46), (35, 24, 36, 47), (36, 37, 49, 48), (37, 38, 50, 49), (38, 39, 51, 50), (39, 40, 52, 51), (40, 41, 53, 52), (41, 42, 54, 53), (42, 43, 55, 54), (43, 44, 56, 55), (44, 45, 57, 56), (45, 46, 58, 57), (46, 47, 59, 58), (47, 36, 48, 59), (48, 49, 61, 60), (49, 50, 62, 61), (50, 51, 63, 62), (51, 52, 64, 63), (52, 53, 65, 64), (53, 54, 66, 65), (54, 55, 67, 66), (55, 56, 68, 67), (56, 57, 69, 68), (57, 58, 70, 69), (58, 59, 71, 70), (59, 48, 60, 71), (60, 61, 73, 72), (61, 62, 74, 73), (62, 63, 75, 74), (63, 64, 76, 75), (64, 65, 77, 76), (65, 66, 78, 77), (66, 67, 79, 78), (67, 68, 80, 79), (68, 69, 81, 80), (69, 70, 82, 81), (70, 71, 83, 82), (71, 60, 72, 83)])
me_wholereflexeddroopingirisfall2.polygons.foreach_set('material_index', [2, 2, 2, 2, 3, 3, 2, 2, 2, 2, 2, 2, 2, 2, 2, 2, 3, 3, 2, 2, 2, 2, 2, 2, 2, 2, 2, 2, 3, 3, 2, 2, 2, 2, 2, 2, 2, 2, 2, 2, 2, 2, 2, 2, 2, 2, 2, 2, 2, 2, 2, 2, 2, 2, 2, 2, 2, 2, 2, 2, 2, 2, 2, 2, 2, 2, 2, 2, 2, 2, 2, 2, 2, 2])
me_wholereflexeddroopingirisfall2.materials.append(mat_mutedgreenirisstalk)
me_wholereflexeddroopingirisfall2.materials.append(mat_deepgreenswordleaves)
me_wholereflexeddroopingirisfall2.materials.append(mat_softvioletthickpetals)
me_wholereflexeddroopingirisfall2.materials.append(mat_smallmutedgoldenfallmark)
me_wholereflexeddroopingirisfall2.update()
me_wholeinwardarchinguprightirispetal2 = bpy.data.meshes.new('WholeInwardArchingUprightIrisPetal2')
me_wholeinwardarchinguprightirispetal2.from_pydata([(-0.00225, 0.03428, 1.11), (0.002225, 0.03965, 1.114), (0.003089, 0.04775, 1.116), (0.0001108, 0.05643, 1.117), (-0.005911, 0.06334, 1.116), (-0.01336, 0.06665, 1.114), (-0.02025, 0.06546, 1.11), (-0.02472, 0.06009, 1.106), (-0.02559, 0.05198, 1.104), (-0.02261, 0.04331, 1.103), (-0.01659, 0.03639, 1.104), (-0.009136, 0.03309, 1.106), (-0.02408, -0.04991, 1.22), (-0.02209, -0.03639, 1.224), (-0.03135, -0.007925, 1.227), (-0.04938, 0.02785, 1.229), (-0.07135, 0.06136, 1.227), (-0.09137, 0.08361, 1.224), (-0.1041, 0.08865, 1.22), (-0.1061, 0.07513, 1.216), (-0.09681, 0.04666, 1.213), (-0.07877, 0.01088, 1.211), (-0.05681, -0.02262, 1.213), (-0.03678, -0.04487, 1.216), (-0.06919, -0.1418, 1.4), (-0.06827, -0.1201, 1.403), (-0.08595, -0.07235, 1.405), (-0.1175, -0.01147, 1.406), (-0.1544, 0.04629, 1.405), (-0.1869, 0.08545, 1.403), (-0.2062, 0.09551, 1.4), (-0.2071, 0.07379, 1.397), (-0.1894, 0.02609, 1.395), (-0.1579, -0.03479, 1.394), (-0.1209, -0.09255, 1.395), (-0.08847, -0.1317, 1.397), (-0.06836, -0.1332, 1.55), (-0.06668, -0.1121, 1.546), (-0.08286, -0.06653, 1.544), (-0.1126, -0.008632, 1.543), (-0.1479, 0.04605, 1.544), (-0.1793, 0.08287, 1.546), (-0.1984, 0.09195, 1.55), (-0.2, 0.07087, 1.554), (-0.1839, 0.02527, 1.556), (-0.1541, -0.03263, 1.557), (-0.1189, -0.08732, 1.556), (-0.08746, -0.1241, 1.554), (-0.03957, -0.05308, 1.64), (-0.03868, -0.04097, 1.633), (-0.04808, -0.01469, 1.627), (-0.06524, 0.0187, 1.625), (-0.08558, 0.05026, 1.627), (-0.1036, 0.07153, 1.633), (-0.1146, 0.07682, 1.64), (-0.1155, 0.0647, 1.647), (-0.1061, 0.03843, 1.653), (-0.08889, 0.00504, 1.655), (-0.06856, -0.02652, 1.653), (-0.0505, -0.0478, 1.647), (-0.03769, 0.02767, 1.65), (-0.03739, 0.02877, 1.647), (-0.03798, 0.03097, 1.644), (-0.03929, 0.03368, 1.643), (-0.04098, 0.03617, 1.644), (-0.04259, 0.03777, 1.647), (-0.04369, 0.03806, 1.65), (-0.04399, 0.03696, 1.653), (-0.04341, 0.03476, 1.656), (-0.0421, 0.03206, 1.657), (-0.04041, 0.02957, 1.656), (-0.0388, 0.02796, 1.653)], [], [(11, 10, 9, 8, 7, 6, 5, 4, 3, 2, 1, 0), (60, 61, 62, 63, 64, 65, 66, 67, 68, 69, 70, 71), (0, 1, 13, 12), (1, 2, 14, 13), (2, 3, 15, 14), (3, 4, 16, 15), (4, 5, 17, 16), (5, 6, 18, 17), (6, 7, 19, 18), (7, 8, 20, 19), (8, 9, 21, 20), (9, 10, 22, 21), (10, 11, 23, 22), (11, 0, 12, 23), (12, 13, 25, 24), (13, 14, 26, 25), (14, 15, 27, 26), (15, 16, 28, 27), (16, 17, 29, 28), (17, 18, 30, 29), (18, 19, 31, 30), (19, 20, 32, 31), (20, 21, 33, 32), (21, 22, 34, 33), (22, 23, 35, 34), (23, 12, 24, 35), (24, 25, 37, 36), (25, 26, 38, 37), (26, 27, 39, 38), (27, 28, 40, 39), (28, 29, 41, 40), (29, 30, 42, 41), (30, 31, 43, 42), (31, 32, 44, 43), (32, 33, 45, 44), (33, 34, 46, 45), (34, 35, 47, 46), (35, 24, 36, 47), (36, 37, 49, 48), (37, 38, 50, 49), (38, 39, 51, 50), (39, 40, 52, 51), (40, 41, 53, 52), (41, 42, 54, 53), (42, 43, 55, 54), (43, 44, 56, 55), (44, 45, 57, 56), (45, 46, 58, 57), (46, 47, 59, 58), (47, 36, 48, 59), (48, 49, 61, 60), (49, 50, 62, 61), (50, 51, 63, 62), (51, 52, 64, 63), (52, 53, 65, 64), (53, 54, 66, 65), (54, 55, 67, 66), (55, 56, 68, 67), (56, 57, 69, 68), (57, 58, 70, 69), (58, 59, 71, 70), (59, 48, 60, 71)])
me_wholeinwardarchinguprightirispetal2.polygons.foreach_set('material_index', [2, 2, 2, 2, 2, 2, 2, 2, 2, 2, 2, 2, 2, 2, 2, 2, 2, 2, 2, 2, 2, 2, 2, 2, 2, 2, 2, 2, 2, 2, 2, 2, 2, 2, 2, 2, 2, 2, 2, 2, 2, 2, 2, 2, 2, 2, 2, 2, 2, 2, 2, 2, 2, 2, 2, 2, 2, 2, 2, 2, 2, 2])
me_wholeinwardarchinguprightirispetal2.materials.append(mat_mutedgreenirisstalk)
me_wholeinwardarchinguprightirispetal2.materials.append(mat_deepgreenswordleaves)
me_wholeinwardarchinguprightirispetal2.materials.append(mat_softvioletthickpetals)
me_wholeinwardarchinguprightirispetal2.materials.append(mat_smallmutedgoldenfallmark)
me_wholeinwardarchinguprightirispetal2.update()
me_wholeflattenedswordfanleaf0 = bpy.data.meshes.new('WholeFlattenedSwordFanLeaf0')
me_wholeflattenedswordfanleaf0.from_pydata([(-0.005655, 0.03514, 0.055), (-0.01204, 0.03711, 0.055), (-0.01765, 0.04437, 0.055), (-0.02098, 0.05498, 0.055), (-0.02112, 0.06609, 0.055), (-0.01806, 0.07474, 0.055), (-0.0126, 0.07859, 0.055), (-0.006206, 0.07663, 0.055), (-0.0005983, 0.06937, 0.055), (0.002724, 0.05876, 0.055), (0.002872, 0.04765, 0.055), (-0.000195, 0.039, 0.055), (-0.04153, 0.006122, 0.22), (-0.04939, 0.01097, 0.22), (-0.05705, 0.02643, 0.22), (-0.06245, 0.04835, 0.22), (-0.06415, 0.07086, 0.22), (-0.06168, 0.08794, 0.22), (-0.05572, 0.09499, 0.22), (-0.04786, 0.09015, 0.22), (-0.0402, 0.07469, 0.22), (-0.0348, 0.05277, 0.22), (-0.0331, 0.03025, 0.22), (-0.03556, 0.01318, 0.22), (-0.1565, -0.03249, 0.4984), (-0.1657, -0.02516, 0.4984), (-0.1753, -0.002587, 0.4984), (-0.1825, 0.02917, 0.4984), (-0.1855, 0.0616, 0.4984), (-0.1835, 0.08602, 0.4984), (-0.177, 0.09588, 0.4984), (-0.1677, 0.08854, 0.4984), (-0.1582, 0.06597, 0.4984), (-0.1509, 0.03422, 0.4984), (-0.1479, 0.001784, 0.4984), (-0.1499, -0.02263, 0.4984), (-0.2986, -0.04811, 0.7387), (-0.3072, -0.04162, 0.7387), (-0.316, -0.02152, 0.7387), (-0.3226, 0.0068, 0.7387), (-0.3251, 0.03575, 0.7387), (-0.3231, 0.05758, 0.7387), (-0.3169, 0.06644, 0.7387), (-0.3083, 0.05995, 0.7387), (-0.2995, 0.03985, 0.7387), (-0.2929, 0.01153, 0.7387), (-0.2903, -0.01742, 0.7387), (-0.2924, -0.03925, 0.7387), (-0.4191, -0.03901, 0.89), (-0.4247, -0.03583, 0.89), (-0.4301, -0.02556, 0.89), (-0.4337, -0.01096, 0.89), (-0.4348, 0.004061, 0.89), (-0.4329, 0.01548, 0.89), (-0.4286, 0.02024, 0.89), (-0.423, 0.01706, 0.89), (-0.4177, 0.006793, 0.89), (-0.414, -0.007808, 0.89), (-0.4129, -0.02283, 0.89), (-0.4148, -0.03425, 0.89), (-0.4443, -0.01467, 0.925), (-0.4453, -0.01457, 0.925), (-0.4462, -0.01396, 0.925), (-0.4466, -0.01301, 0.925), (-0.4465, -0.01198, 0.925), (-0.4459, -0.01115, 0.925), (-0.4449, -0.01072, 0.925), (-0.4439, -0.01083, 0.925), (-0.4431, -0.01144, 0.925), (-0.4426, -0.01238, 0.925), (-0.4427, -0.01341, 0.925), (-0.4433, -0.01425, 0.925)], [], [(0, 1, 2, 3, 4, 5, 6, 7, 8, 9, 10, 11), (71, 70, 69, 68, 67, 66, 65, 64, 63, 62, 61, 60), (12, 13, 1, 0), (13, 14, 2, 1), (14, 15, 3, 2), (15, 16, 4, 3), (16, 17, 5, 4), (17, 18, 6, 5), (18, 19, 7, 6), (19, 20, 8, 7), (20, 21, 9, 8), (21, 22, 10, 9), (22, 23, 11, 10), (23, 12, 0, 11), (24, 25, 13, 12), (25, 26, 14, 13), (26, 27, 15, 14), (27, 28, 16, 15), (28, 29, 17, 16), (29, 30, 18, 17), (30, 31, 19, 18), (31, 32, 20, 19), (32, 33, 21, 20), (33, 34, 22, 21), (34, 35, 23, 22), (35, 24, 12, 23), (36, 37, 25, 24), (37, 38, 26, 25), (38, 39, 27, 26), (39, 40, 28, 27), (40, 41, 29, 28), (41, 42, 30, 29), (42, 43, 31, 30), (43, 44, 32, 31), (44, 45, 33, 32), (45, 46, 34, 33), (46, 47, 35, 34), (47, 36, 24, 35), (48, 49, 37, 36), (49, 50, 38, 37), (50, 51, 39, 38), (51, 52, 40, 39), (52, 53, 41, 40), (53, 54, 42, 41), (54, 55, 43, 42), (55, 56, 44, 43), (56, 57, 45, 44), (57, 58, 46, 45), (58, 59, 47, 46), (59, 48, 36, 47), (60, 61, 49, 48), (61, 62, 50, 49), (62, 63, 51, 50), (63, 64, 52, 51), (64, 65, 53, 52), (65, 66, 54, 53), (66, 67, 55, 54), (67, 68, 56, 55), (68, 69, 57, 56), (69, 70, 58, 57), (70, 71, 59, 58), (71, 60, 48, 59)])
me_wholeflattenedswordfanleaf0.polygons.foreach_set('material_index', [1, 1, 1, 1, 1, 1, 1, 1, 1, 1, 1, 1, 1, 1, 1, 1, 1, 1, 1, 1, 1, 1, 1, 1, 1, 1, 1, 1, 1, 1, 1, 1, 1, 1, 1, 1, 1, 1, 1, 1, 1, 1, 1, 1, 1, 1, 1, 1, 1, 1, 1, 1, 1, 1, 1, 1, 1, 1, 1, 1, 1, 1])
me_wholeflattenedswordfanleaf0.materials.append(mat_mutedgreenirisstalk)
me_wholeflattenedswordfanleaf0.materials.append(mat_deepgreenswordleaves)
me_wholeflattenedswordfanleaf0.materials.append(mat_softvioletthickpetals)
me_wholeflattenedswordfanleaf0.materials.append(mat_smallmutedgoldenfallmark)
me_wholeflattenedswordfanleaf0.update()
me_wholeflattenedswordfanleaf1 = bpy.data.meshes.new('WholeFlattenedSwordFanLeaf1')
me_wholeflattenedswordfanleaf1.from_pydata([(-0.01241, 0.07862, 0.055), (-0.00604, 0.0766, 0.055), (-0.0004935, 0.0693, 0.055), (0.00274, 0.05866, 0.055), (0.002794, 0.04754, 0.055), (-0.0003455, 0.03893, 0.055), (-0.005838, 0.03512, 0.055), (-0.01221, 0.03713, 0.055), (-0.01776, 0.04444, 0.055), (-0.02099, 0.05507, 0.055), (-0.02104, 0.06619, 0.055), (-0.01791, 0.07481, 0.055), (0.0237, 0.1073, 0.22), (0.03152, 0.1024, 0.22), (0.03905, 0.0869, 0.22), (0.04427, 0.06494, 0.22), (0.04578, 0.04241, 0.22), (0.04317, 0.02536, 0.22), (0.03715, 0.01835, 0.22), (0.02933, 0.02327, 0.22), (0.0218, 0.03879, 0.22), (0.01658, 0.06075, 0.22), (0.01507, 0.08328, 0.22), (0.01768, 0.1003, 0.22), (0.1127, 0.141, 0.56), (0.1219, 0.1336, 0.56), (0.1312, 0.1109, 0.56), (0.1382, 0.07913, 0.56), (0.1409, 0.04668, 0.56), (0.1387, 0.02228, 0.56), (0.1321, 0.01247, 0.56), (0.1229, 0.01989, 0.56), (0.1135, 0.04254, 0.56), (0.1066, 0.07435, 0.56), (0.1038, 0.1068, 0.56), (0.1061, 0.1312, 0.56), (0.2314, 0.1519, 0.83), (0.24, 0.1453, 0.83), (0.2486, 0.1251, 0.83), (0.2549, 0.09677, 0.83), (0.2572, 0.06779, 0.83), (0.255, 0.04598, 0.83), (0.2487, 0.03718, 0.83), (0.2401, 0.04374, 0.83), (0.2315, 0.06391, 0.83), (0.2252, 0.09228, 0.83), (0.2229, 0.1213, 0.83), (0.2251, 0.1431, 0.83), (0.3325, 0.1388, 1.0), (0.338, 0.1356, 1.0), (0.3433, 0.1253, 1.0), (0.3468, 0.1107, 1.0), (0.3477, 0.09563, 1.0), (0.3458, 0.08423, 1.0), (0.3414, 0.07951, 1.0), (0.3359, 0.08274, 1.0), (0.3306, 0.09305, 1.0), (0.3271, 0.1077, 1.0), (0.3261, 0.1227, 1.0), (0.3281, 0.1341, 1.0), (0.3539, 0.1138, 1.035), (0.355, 0.1136, 1.035), (0.3558, 0.113, 1.035), (0.3562, 0.1121, 1.035), (0.3561, 0.1111, 1.035), (0.3555, 0.1102, 1.035), (0.3545, 0.1098, 1.035), (0.3535, 0.1099, 1.035), (0.3527, 0.1105, 1.035), (0.3523, 0.1115, 1.035), (0.3524, 0.1125, 1.035), (0.353, 0.1133, 1.035)], [], [(0, 1, 2, 3, 4, 5, 6, 7, 8, 9, 10, 11), (71, 70, 69, 68, 67, 66, 65, 64, 63, 62, 61, 60), (12, 13, 1, 0), (13, 14, 2, 1), (14, 15, 3, 2), (15, 16, 4, 3), (16, 17, 5, 4), (17, 18, 6, 5), (18, 19, 7, 6), (19, 20, 8, 7), (20, 21, 9, 8), (21, 22, 10, 9), (22, 23, 11, 10), (23, 12, 0, 11), (24, 25, 13, 12), (25, 26, 14, 13), (26, 27, 15, 14), (27, 28, 16, 15), (28, 29, 17, 16), (29, 30, 18, 17), (30, 31, 19, 18), (31, 32, 20, 19), (32, 33, 21, 20), (33, 34, 22, 21), (34, 35, 23, 22), (35, 24, 12, 23), (36, 37, 25, 24), (37, 38, 26, 25), (38, 39, 27, 26), (39, 40, 28, 27), (40, 41, 29, 28), (41, 42, 30, 29), (42, 43, 31, 30), (43, 44, 32, 31), (44, 45, 33, 32), (45, 46, 34, 33), (46, 47, 35, 34), (47, 36, 24, 35), (48, 49, 37, 36), (49, 50, 38, 37), (50, 51, 39, 38), (51, 52, 40, 39), (52, 53, 41, 40), (53, 54, 42, 41), (54, 55, 43, 42), (55, 56, 44, 43), (56, 57, 45, 44), (57, 58, 46, 45), (58, 59, 47, 46), (59, 48, 36, 47), (60, 61, 49, 48), (61, 62, 50, 49), (62, 63, 51, 50), (63, 64, 52, 51), (64, 65, 53, 52), (65, 66, 54, 53), (66, 67, 55, 54), (67, 68, 56, 55), (68, 69, 57, 56), (69, 70, 58, 57), (70, 71, 59, 58), (71, 60, 48, 59)])
me_wholeflattenedswordfanleaf1.polygons.foreach_set('material_index', [1, 1, 1, 1, 1, 1, 1, 1, 1, 1, 1, 1, 1, 1, 1, 1, 1, 1, 1, 1, 1, 1, 1, 1, 1, 1, 1, 1, 1, 1, 1, 1, 1, 1, 1, 1, 1, 1, 1, 1, 1, 1, 1, 1, 1, 1, 1, 1, 1, 1, 1, 1, 1, 1, 1, 1, 1, 1, 1, 1, 1, 1])
me_wholeflattenedswordfanleaf1.materials.append(mat_mutedgreenirisstalk)
me_wholeflattenedswordfanleaf1.materials.append(mat_deepgreenswordleaves)
me_wholeflattenedswordfanleaf1.materials.append(mat_softvioletthickpetals)
me_wholeflattenedswordfanleaf1.materials.append(mat_smallmutedgoldenfallmark)
me_wholeflattenedswordfanleaf1.update()
me_wholeflattenedswordfanleaf2 = bpy.data.meshes.new('WholeFlattenedSwordFanLeaf2')
me_wholeflattenedswordfanleaf2.from_pydata([(-0.0311, 0.05579, 0.055), (-0.02845, 0.06192, 0.055), (-0.02062, 0.06671, 0.055), (-0.009716, 0.06885, 0.055), (0.00135, 0.06779, 0.055), (0.009609, 0.0638, 0.055), (0.01285, 0.05795, 0.055), (0.0102, 0.05181, 0.055), (0.002373, 0.04703, 0.055), (-0.008535, 0.04488, 0.055), (-0.0196, 0.04595, 0.055), (-0.02786, 0.04994, 0.055), (-0.05604, 0.09461, 0.22), (-0.05036, 0.1019, 0.22), (-0.03416, 0.1078, 0.22), (-0.01178, 0.1108, 0.22), (0.01078, 0.11, 0.22), (0.02749, 0.1057, 0.22), (0.03385, 0.09903, 0.22), (0.02818, 0.09174, 0.22), (0.01198, 0.08582, 0.22), (-0.0104, 0.08284, 0.22), (-0.03297, 0.0836, 0.22), (-0.04967, 0.08791, 0.22), (-0.07891, 0.1524, 0.4088), (-0.0706, 0.1608, 0.4088), (-0.04713, 0.1678, 0.4088), (-0.01477, 0.1715, 0.4088), (0.01779, 0.171, 0.4088), (0.04185, 0.1663, 0.4088), (0.05094, 0.1587, 0.4088), (0.04263, 0.1503, 0.4088), (0.01916, 0.1433, 0.4088), (-0.0132, 0.1396, 0.4088), (-0.04576, 0.1401, 0.4088), (-0.06981, 0.1448, 0.4088), (-0.07626, 0.241, 0.6059), (-0.06887, 0.2489, 0.6059), (-0.04794, 0.2554, 0.6059), (-0.01907, 0.2588, 0.6059), (0.009993, 0.2582, 0.6059), (0.03147, 0.2538, 0.6059), (0.0396, 0.2467, 0.6059), (0.03221, 0.2388, 0.6059), (0.01127, 0.2323, 0.6059), (-0.01759, 0.2289, 0.6059), (-0.04666, 0.2294, 0.6059), (-0.06813, 0.2339, 0.6059), (-0.05188, 0.3151, 0.73), (-0.04811, 0.3203, 0.73), (-0.03732, 0.3245, 0.73), (-0.0224, 0.3265, 0.73), (-0.007357, 0.3259, 0.73), (0.00379, 0.3228, 0.73), (0.008051, 0.318, 0.73), (0.004282, 0.3128, 0.73), (-0.006505, 0.3086, 0.73), (-0.02142, 0.3066, 0.73), (-0.03647, 0.3072, 0.73), (-0.04762, 0.3103, 0.73), (-0.02455, 0.3294, 0.765), (-0.02433, 0.3305, 0.765), (-0.02364, 0.3312, 0.765), (-0.02265, 0.3315, 0.765), (-0.02164, 0.3313, 0.765), (-0.02087, 0.3306, 0.765), (-0.02055, 0.3296, 0.765), (-0.02077, 0.3286, 0.765), (-0.02147, 0.3279, 0.765), (-0.02245, 0.3275, 0.765), (-0.02347, 0.3278, 0.765), (-0.02423, 0.3285, 0.765)], [], [(0, 1, 2, 3, 4, 5, 6, 7, 8, 9, 10, 11), (71, 70, 69, 68, 67, 66, 65, 64, 63, 62, 61, 60), (12, 13, 1, 0), (13, 14, 2, 1), (14, 15, 3, 2), (15, 16, 4, 3), (16, 17, 5, 4), (17, 18, 6, 5), (18, 19, 7, 6), (19, 20, 8, 7), (20, 21, 9, 8), (21, 22, 10, 9), (22, 23, 11, 10), (23, 12, 0, 11), (24, 25, 13, 12), (25, 26, 14, 13), (26, 27, 15, 14), (27, 28, 16, 15), (28, 29, 17, 16), (29, 30, 18, 17), (30, 31, 19, 18), (31, 32, 20, 19), (32, 33, 21, 20), (33, 34, 22, 21), (34, 35, 23, 22), (35, 24, 12, 23), (36, 37, 25, 24), (37, 38, 26, 25), (38, 39, 27, 26), (39, 40, 28, 27), (40, 41, 29, 28), (41, 42, 30, 29), (42, 43, 31, 30), (43, 44, 32, 31), (44, 45, 33, 32), (45, 46, 34, 33), (46, 47, 35, 34), (47, 36, 24, 35), (48, 49, 37, 36), (49, 50, 38, 37), (50, 51, 39, 38), (51, 52, 40, 39), (52, 53, 41, 40), (53, 54, 42, 41), (54, 55, 43, 42), (55, 56, 44, 43), (56, 57, 45, 44), (57, 58, 46, 45), (58, 59, 47, 46), (59, 48, 36, 47), (60, 61, 49, 48), (61, 62, 50, 49), (62, 63, 51, 50), (63, 64, 52, 51), (64, 65, 53, 52), (65, 66, 54, 53), (66, 67, 55, 54), (67, 68, 56, 55), (68, 69, 57, 56), (69, 70, 58, 57), (70, 71, 59, 58), (71, 60, 48, 59)])
me_wholeflattenedswordfanleaf2.polygons.foreach_set('material_index', [1, 1, 1, 1, 1, 1, 1, 1, 1, 1, 1, 1, 1, 1, 1, 1, 1, 1, 1, 1, 1, 1, 1, 1, 1, 1, 1, 1, 1, 1, 1, 1, 1, 1, 1, 1, 1, 1, 1, 1, 1, 1, 1, 1, 1, 1, 1, 1, 1, 1, 1, 1, 1, 1, 1, 1, 1, 1, 1, 1, 1, 1])
me_wholeflattenedswordfanleaf2.materials.append(mat_mutedgreenirisstalk)
me_wholeflattenedswordfanleaf2.materials.append(mat_deepgreenswordleaves)
me_wholeflattenedswordfanleaf2.materials.append(mat_softvioletthickpetals)
me_wholeflattenedswordfanleaf2.materials.append(mat_smallmutedgoldenfallmark)
me_wholeflattenedswordfanleaf2.update()

# ---- objects
ob_onewholeswordleafreflexediris = bpy.data.objects.new('OneWholeSwordLeafReflexedIris', None)
ob_wholesmallirisbasalcrown = bpy.data.objects.new('WholeSmallIrisBasalCrown', me_wholesmallirisbasalcrown)
ob_wholegentlybentirisflowerstalk = bpy.data.objects.new('WholeGentlyBentIrisFlowerStalk', me_wholegentlybentirisflowerstalk)
ob_wholesmallirisflowerreceptacle = bpy.data.objects.new('WholeSmallIrisFlowerReceptacle', me_wholesmallirisflowerreceptacle)
ob_wholereflexeddroopingirisfall0 = bpy.data.objects.new('WholeReflexedDroopingIrisFall0', me_wholereflexeddroopingirisfall0)
ob_wholeinwardarchinguprightirispetal0 = bpy.data.objects.new('WholeInwardArchingUprightIrisPetal0', me_wholeinwardarchinguprightirispetal0)
ob_wholereflexeddroopingirisfall1 = bpy.data.objects.new('WholeReflexedDroopingIrisFall1', me_wholereflexeddroopingirisfall1)
ob_wholeinwardarchinguprightirispetal1 = bpy.data.objects.new('WholeInwardArchingUprightIrisPetal1', me_wholeinwardarchinguprightirispetal1)
ob_wholereflexeddroopingirisfall2 = bpy.data.objects.new('WholeReflexedDroopingIrisFall2', me_wholereflexeddroopingirisfall2)
ob_wholeinwardarchinguprightirispetal2 = bpy.data.objects.new('WholeInwardArchingUprightIrisPetal2', me_wholeinwardarchinguprightirispetal2)
ob_wholeflattenedswordfanleaf0 = bpy.data.objects.new('WholeFlattenedSwordFanLeaf0', me_wholeflattenedswordfanleaf0)
ob_wholeflattenedswordfanleaf1 = bpy.data.objects.new('WholeFlattenedSwordFanLeaf1', me_wholeflattenedswordfanleaf1)
ob_wholeflattenedswordfanleaf2 = bpy.data.objects.new('WholeFlattenedSwordFanLeaf2', me_wholeflattenedswordfanleaf2)

# ---- transforms, parenting, visibility, modifiers, constraints
ob_onewholeswordleafreflexediris.location = (0.0, 0.0, 0.0)
ob_wholesmallirisbasalcrown.parent = ob_onewholeswordleafreflexediris
ob_wholesmallirisbasalcrown.location = (0.0, 0.0, 0.0)
ob_wholegentlybentirisflowerstalk.parent = ob_onewholeswordleafreflexediris
ob_wholegentlybentirisflowerstalk.location = (0.0, 0.0, 0.0)
ob_wholesmallirisflowerreceptacle.parent = ob_onewholeswordleafreflexediris
ob_wholesmallirisflowerreceptacle.location = (0.0, 0.0, 0.0)
ob_wholereflexeddroopingirisfall0.parent = ob_onewholeswordleafreflexediris
ob_wholereflexeddroopingirisfall0.location = (0.0, 0.0, 0.0)
ob_wholeinwardarchinguprightirispetal0.parent = ob_onewholeswordleafreflexediris
ob_wholeinwardarchinguprightirispetal0.location = (0.0, 0.0, 0.0)
ob_wholereflexeddroopingirisfall1.parent = ob_onewholeswordleafreflexediris
ob_wholereflexeddroopingirisfall1.location = (0.0, 0.0, 0.0)
ob_wholeinwardarchinguprightirispetal1.parent = ob_onewholeswordleafreflexediris
ob_wholeinwardarchinguprightirispetal1.location = (0.0, 0.0, 0.0)
ob_wholereflexeddroopingirisfall2.parent = ob_onewholeswordleafreflexediris
ob_wholereflexeddroopingirisfall2.location = (0.0, 0.0, 0.0)
ob_wholeinwardarchinguprightirispetal2.parent = ob_onewholeswordleafreflexediris
ob_wholeinwardarchinguprightirispetal2.location = (0.0, 0.0, 0.0)
ob_wholeflattenedswordfanleaf0.parent = ob_onewholeswordleafreflexediris
ob_wholeflattenedswordfanleaf0.location = (0.0, 0.0, 0.0)
ob_wholeflattenedswordfanleaf1.parent = ob_onewholeswordleafreflexediris
ob_wholeflattenedswordfanleaf1.location = (0.0, 0.0, 0.0)
ob_wholeflattenedswordfanleaf2.parent = ob_onewholeswordleafreflexediris
ob_wholeflattenedswordfanleaf2.location = (0.0, 0.0, 0.0)

# ---- collection membership
scene.collection.objects.link(ob_onewholeswordleafreflexediris)
scene.collection.objects.link(ob_wholesmallirisbasalcrown)
scene.collection.objects.link(ob_wholegentlybentirisflowerstalk)
scene.collection.objects.link(ob_wholesmallirisflowerreceptacle)
scene.collection.objects.link(ob_wholereflexeddroopingirisfall0)
scene.collection.objects.link(ob_wholeinwardarchinguprightirispetal0)
scene.collection.objects.link(ob_wholereflexeddroopingirisfall1)
scene.collection.objects.link(ob_wholeinwardarchinguprightirispetal1)
scene.collection.objects.link(ob_wholereflexeddroopingirisfall2)
scene.collection.objects.link(ob_wholeinwardarchinguprightirispetal2)
scene.collection.objects.link(ob_wholeflattenedswordfanleaf0)
scene.collection.objects.link(ob_wholeflattenedswordfanleaf1)
scene.collection.objects.link(ob_wholeflattenedswordfanleaf2)

# ---- scene / render settings (as saved in the file)
scene.frame_start = 1; scene.frame_end = 250; scene.frame_set(1)
scene.render.engine = 'CYCLES'
scene.render.use_compositing = False
scene.cycles.use_denoising = False
scene.cycles.samples = 128
scene.cycles.use_adaptive_sampling = False
scene.cycles.seed = 17
bpy.context.view_layer.update()

# ---- added for rendering (the .blend has no active camera and no usable light): camera, sun
cam_auto = bpy.data.cameras.new('AutoCamera')
cam_auto.lens = 50.0
cam_auto.sensor_width = 36.0
cam_auto.clip_end = 1000.0
ob_auto_camera = bpy.data.objects.new('AutoCamera', cam_auto)
scene.collection.objects.link(ob_auto_camera)
ob_auto_camera.location = (1.8904, -2.26848, 2.34073)
ob_auto_camera.rotation_euler = (1.09748, -7.21219e-08, 0.694738)
scene.camera = ob_auto_camera
light_auto_sun = bpy.data.lights.new('AutoSun', 'SUN')
light_auto_sun.energy = 3.0
light_auto_sun.angle = 0.0523599
ob_auto_sun = bpy.data.objects.new('AutoSun', light_auto_sun)
scene.collection.objects.link(ob_auto_sun)
ob_auto_sun.rotation_euler = (0.872665, 0.174533, 0.523599)
bpy.context.view_layer.update()
